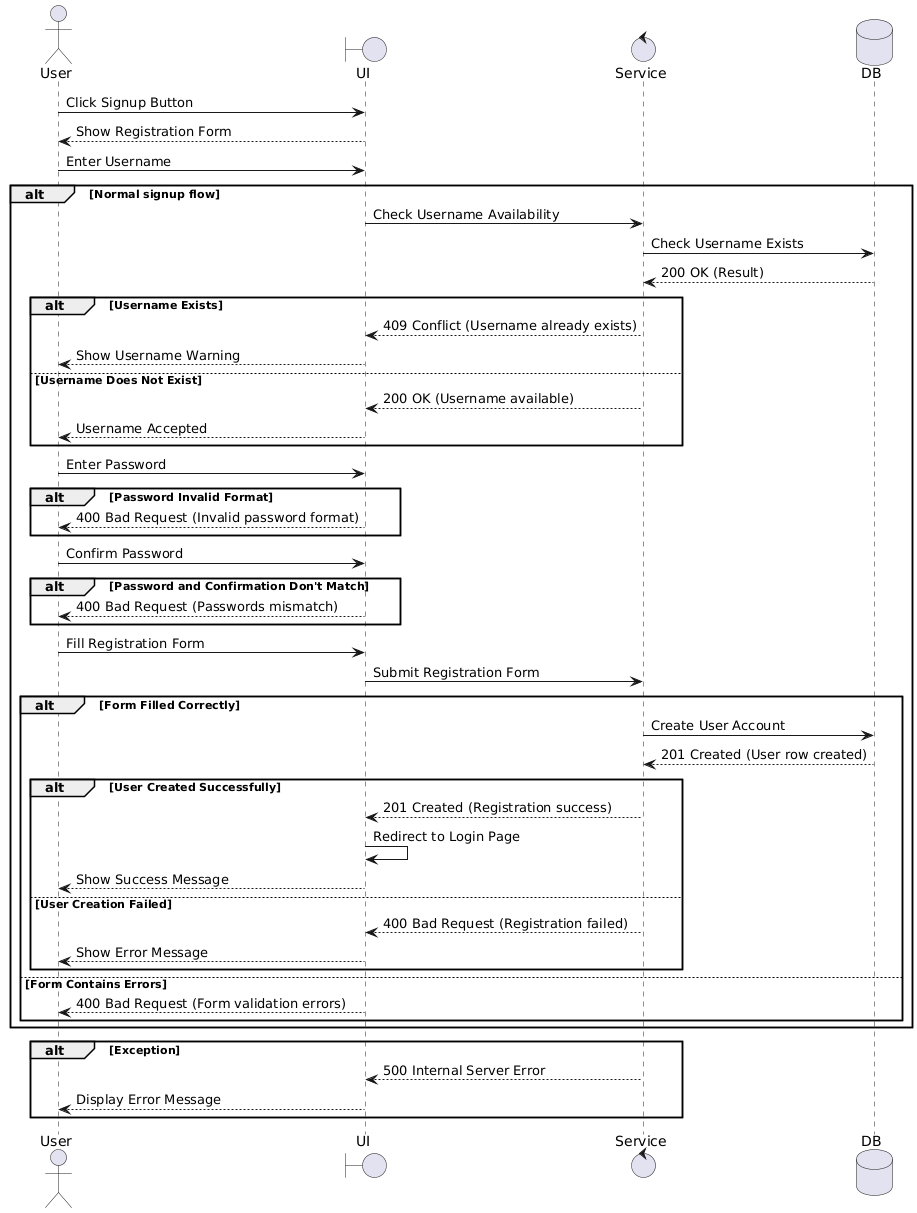

The diagram above was rendered by PlantUML. Its source (embedded in the PNG):
@startuml
actor User
boundary UI
control Service
database DB

User -> UI: Click Signup Button
UI --> User: Show Registration Form

User -> UI: Enter Username

alt Normal signup flow
    UI -> Service: Check Username Availability
    Service -> DB: Check Username Exists
    DB --> Service: 200 OK (Result)

    alt Username Exists
        Service --> UI: 409 Conflict (Username already exists)
        UI --> User: Show Username Warning
    else Username Does Not Exist
        Service --> UI: 200 OK (Username available)
        UI --> User: Username Accepted
    end

    User -> UI: Enter Password
    alt Password Invalid Format
        UI --> User: 400 Bad Request (Invalid password format)
    end

    User -> UI: Confirm Password
    alt Password and Confirmation Don't Match
        UI --> User: 400 Bad Request (Passwords mismatch)
    end

    User -> UI: Fill Registration Form
    UI -> Service: Submit Registration Form

    alt Form Filled Correctly
        Service -> DB: Create User Account
        DB --> Service: 201 Created (User row created)

        alt User Created Successfully
            Service --> UI: 201 Created (Registration success)
            UI -> UI: Redirect to Login Page
            UI --> User: Show Success Message
        else User Creation Failed
            Service --> UI: 400 Bad Request (Registration failed)
            UI --> User: Show Error Message
        end
    else Form Contains Errors
        UI --> User: 400 Bad Request (Form validation errors)
    end
end

alt Exception
    Service --> UI: 500 Internal Server Error
    UI --> User: Display Error Message
end
@enduml